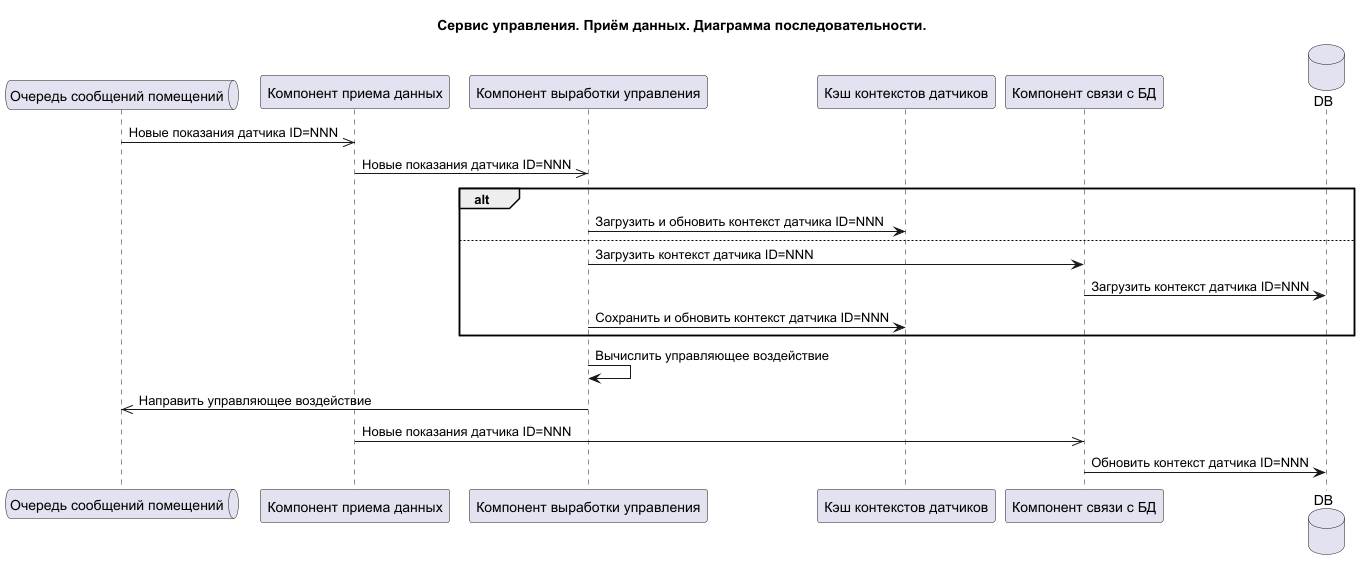

The diagram above was rendered by PlantUML. Its source (embedded in the PNG):
@startuml

Title "Сервис управления. Приём данных. Диаграмма последовательности."

queue Queue as "Очередь сообщений помещений"
participant Input as "Компонент приема данных"
participant Core as "Компонент выработки управления"
participant Cache as "Кэш контекстов датчиков"
participant Repo as "Компонент связи с БД"
database DB

Queue ->> Input : Новые показания датчика ID=NNN
Input ->> Core : Новые показания датчика ID=NNN
alt
    Core -> Cache: Загрузить и обновить контекст датчика ID=NNN
else
    Core -> Repo: Загрузить контекст датчика ID=NNN
    Repo -> DB: Загрузить контекст датчика ID=NNN
    Core -> Cache: Сохранить и обновить контекст датчика ID=NNN
end
Core -> Core: Вычислить управляющее воздействие
Queue <<- Core: Направить управляющее воздействие

Input ->> Repo : Новые показания датчика ID=NNN
Repo -> DB: Обновить контекст датчика ID=NNN
@enduml